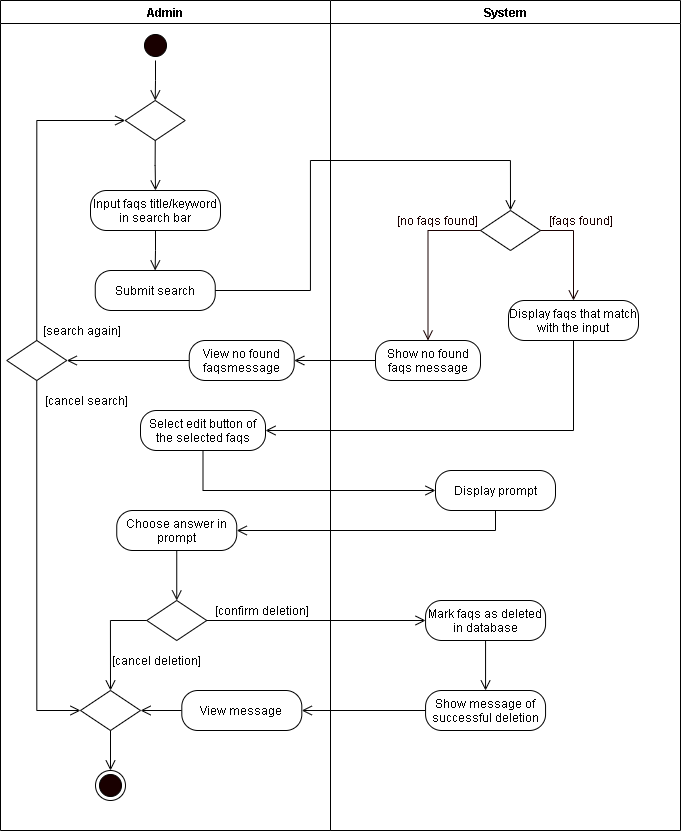

The diagram above was exported from draw.io. Its source (the exported page's mxGraphModel, read from the mxfile embedded in the PNG):
<mxGraphModel dx="1089" dy="736" grid="1" gridSize="10" guides="1" tooltips="1" connect="1" arrows="1" fold="1" page="1" pageScale="1" pageWidth="850" pageHeight="1100" math="0" shadow="0">
  <root>
    <mxCell id="6r-le4hsqH3VMeJmFm6L-0" />
    <mxCell id="6r-le4hsqH3VMeJmFm6L-1" parent="6r-le4hsqH3VMeJmFm6L-0" />
    <mxCell id="eG_jbJbj4aMPaNY3ufeD-0" value="Admin" style="swimlane;startSize=23;" parent="6r-le4hsqH3VMeJmFm6L-1" vertex="1">
      <mxGeometry x="50" y="20" width="330" height="830" as="geometry" />
    </mxCell>
    <mxCell id="eG_jbJbj4aMPaNY3ufeD-2" value="" style="ellipse;html=1;shape=startState;fillColor=#190000;" parent="eG_jbJbj4aMPaNY3ufeD-0" vertex="1">
      <mxGeometry x="140" y="30" width="30" height="30" as="geometry" />
    </mxCell>
    <mxCell id="eG_jbJbj4aMPaNY3ufeD-4" value="" style="rhombus;whiteSpace=wrap;html=1;" parent="eG_jbJbj4aMPaNY3ufeD-0" vertex="1">
      <mxGeometry x="146.25" y="600" width="60" height="40" as="geometry" />
    </mxCell>
    <mxCell id="eG_jbJbj4aMPaNY3ufeD-5" value="[confirm deletion]" style="text;html=1;align=center;verticalAlign=middle;resizable=0;points=[];autosize=1;strokeColor=none;" parent="eG_jbJbj4aMPaNY3ufeD-0" vertex="1">
      <mxGeometry x="206.25" y="600" width="110" height="20" as="geometry" />
    </mxCell>
    <mxCell id="eG_jbJbj4aMPaNY3ufeD-6" value="[cancel deletion]" style="text;html=1;align=center;verticalAlign=middle;resizable=0;points=[];autosize=1;strokeColor=none;" parent="eG_jbJbj4aMPaNY3ufeD-0" vertex="1">
      <mxGeometry x="106.25" y="650" width="100" height="20" as="geometry" />
    </mxCell>
    <mxCell id="eG_jbJbj4aMPaNY3ufeD-7" value="" style="ellipse;html=1;shape=endState;fillColor=#190000;" parent="eG_jbJbj4aMPaNY3ufeD-0" vertex="1">
      <mxGeometry x="95" y="770" width="30" height="30" as="geometry" />
    </mxCell>
    <mxCell id="6WWHCJwVDH_3qP2J_9y--2" style="edgeStyle=orthogonalEdgeStyle;rounded=0;orthogonalLoop=1;jettySize=auto;html=1;exitX=0.5;exitY=1;exitDx=0;exitDy=0;entryX=0.5;entryY=0;entryDx=0;entryDy=0;endArrow=open;endFill=0;endSize=8;" parent="eG_jbJbj4aMPaNY3ufeD-0" source="CSWYpLF88IumwlWwlbMN-0" target="eG_jbJbj4aMPaNY3ufeD-7" edge="1">
      <mxGeometry relative="1" as="geometry" />
    </mxCell>
    <mxCell id="CSWYpLF88IumwlWwlbMN-0" value="" style="rhombus;whiteSpace=wrap;html=1;" parent="eG_jbJbj4aMPaNY3ufeD-0" vertex="1">
      <mxGeometry x="80" y="690" width="60" height="40" as="geometry" />
    </mxCell>
    <mxCell id="CSWYpLF88IumwlWwlbMN-2" style="edgeStyle=orthogonalEdgeStyle;rounded=0;orthogonalLoop=1;jettySize=auto;html=1;exitX=0;exitY=0.5;exitDx=0;exitDy=0;endArrow=open;endFill=0;endSize=8;entryX=0.5;entryY=0;entryDx=0;entryDy=0;" parent="eG_jbJbj4aMPaNY3ufeD-0" source="eG_jbJbj4aMPaNY3ufeD-4" target="CSWYpLF88IumwlWwlbMN-0" edge="1">
      <mxGeometry relative="1" as="geometry">
        <mxPoint x="110.04999999999995" y="700" as="targetPoint" />
      </mxGeometry>
    </mxCell>
    <mxCell id="6WWHCJwVDH_3qP2J_9y--0" style="edgeStyle=orthogonalEdgeStyle;rounded=0;orthogonalLoop=1;jettySize=auto;html=1;exitX=0;exitY=0.5;exitDx=0;exitDy=0;endArrow=open;endFill=0;endSize=8;" parent="eG_jbJbj4aMPaNY3ufeD-0" source="CSWYpLF88IumwlWwlbMN-1" edge="1">
      <mxGeometry relative="1" as="geometry">
        <mxPoint x="140.04999999999995" y="710" as="targetPoint" />
      </mxGeometry>
    </mxCell>
    <mxCell id="CSWYpLF88IumwlWwlbMN-1" value="View message" style="rounded=1;whiteSpace=wrap;html=1;arcSize=40;" parent="eG_jbJbj4aMPaNY3ufeD-0" vertex="1">
      <mxGeometry x="181.29999999999995" y="690" width="120" height="40" as="geometry" />
    </mxCell>
    <mxCell id="PPxAMGjVJANjA3D7QYve-2" style="edgeStyle=orthogonalEdgeStyle;rounded=0;orthogonalLoop=1;jettySize=auto;html=1;exitX=0.5;exitY=1;exitDx=0;exitDy=0;entryX=0.5;entryY=0;entryDx=0;entryDy=0;endArrow=open;endFill=0;endSize=8;" parent="eG_jbJbj4aMPaNY3ufeD-0" source="PPxAMGjVJANjA3D7QYve-0" target="eG_jbJbj4aMPaNY3ufeD-4" edge="1">
      <mxGeometry relative="1" as="geometry" />
    </mxCell>
    <mxCell id="PPxAMGjVJANjA3D7QYve-0" value="Choose answer in prompt" style="rounded=1;whiteSpace=wrap;html=1;arcSize=40;" parent="eG_jbJbj4aMPaNY3ufeD-0" vertex="1">
      <mxGeometry x="116.25" y="510" width="120" height="40" as="geometry" />
    </mxCell>
    <mxCell id="eG_jbJbj4aMPaNY3ufeD-9" value="System" style="swimlane;" parent="6r-le4hsqH3VMeJmFm6L-1" vertex="1">
      <mxGeometry x="380" y="20" width="350" height="830" as="geometry" />
    </mxCell>
    <mxCell id="nz2fbZW-rETgC5Bl2fQg-7" value="Show no found faqs message" style="rounded=1;whiteSpace=wrap;html=1;arcSize=40;" vertex="1" parent="eG_jbJbj4aMPaNY3ufeD-9">
      <mxGeometry x="45" y="340" width="105" height="40" as="geometry" />
    </mxCell>
    <mxCell id="nz2fbZW-rETgC5Bl2fQg-8" value="" style="rhombus;whiteSpace=wrap;html=1;" vertex="1" parent="eG_jbJbj4aMPaNY3ufeD-9">
      <mxGeometry x="150" y="210" width="60" height="40" as="geometry" />
    </mxCell>
    <mxCell id="nz2fbZW-rETgC5Bl2fQg-9" value="&lt;font color=&quot;#190000&quot;&gt;[faqs found]&lt;/font&gt;" style="text;html=1;align=center;verticalAlign=middle;resizable=0;points=[];autosize=1;strokeColor=none;fontColor=#FFFFFF;" vertex="1" parent="eG_jbJbj4aMPaNY3ufeD-9">
      <mxGeometry x="210" y="210" width="80" height="20" as="geometry" />
    </mxCell>
    <mxCell id="nz2fbZW-rETgC5Bl2fQg-10" value="&lt;font color=&quot;#190000&quot;&gt;[no faqs found]&lt;/font&gt;" style="text;html=1;align=center;verticalAlign=middle;resizable=0;points=[];autosize=1;strokeColor=none;fontColor=#FFFFFF;" vertex="1" parent="eG_jbJbj4aMPaNY3ufeD-9">
      <mxGeometry x="57.5" y="210" width="100" height="20" as="geometry" />
    </mxCell>
    <mxCell id="nz2fbZW-rETgC5Bl2fQg-11" style="edgeStyle=orthogonalEdgeStyle;rounded=0;orthogonalLoop=1;jettySize=auto;html=1;exitX=0;exitY=0.5;exitDx=0;exitDy=0;fontColor=#FFFFFF;endArrow=open;endFill=0;endSize=8;strokeColor=#190000;entryX=0.5;entryY=0;entryDx=0;entryDy=0;" edge="1" parent="eG_jbJbj4aMPaNY3ufeD-9" source="nz2fbZW-rETgC5Bl2fQg-8" target="nz2fbZW-rETgC5Bl2fQg-7">
      <mxGeometry relative="1" as="geometry">
        <mxPoint x="-1003.5" y="-170" as="targetPoint" />
      </mxGeometry>
    </mxCell>
    <mxCell id="nz2fbZW-rETgC5Bl2fQg-12" value="Display faqs that match with the input" style="rounded=1;whiteSpace=wrap;html=1;arcSize=40;" vertex="1" parent="eG_jbJbj4aMPaNY3ufeD-9">
      <mxGeometry x="178.01" y="300" width="130" height="40" as="geometry" />
    </mxCell>
    <mxCell id="nz2fbZW-rETgC5Bl2fQg-13" style="edgeStyle=orthogonalEdgeStyle;rounded=0;orthogonalLoop=1;jettySize=auto;html=1;exitX=1;exitY=0.5;exitDx=0;exitDy=0;fontColor=#FFFFFF;endArrow=open;endFill=0;endSize=8;strokeColor=#190000;entryX=0.5;entryY=0;entryDx=0;entryDy=0;" edge="1" parent="eG_jbJbj4aMPaNY3ufeD-9" source="nz2fbZW-rETgC5Bl2fQg-8" target="nz2fbZW-rETgC5Bl2fQg-12">
      <mxGeometry relative="1" as="geometry">
        <mxPoint x="-843.5" y="-170" as="targetPoint" />
      </mxGeometry>
    </mxCell>
    <mxCell id="eG_jbJbj4aMPaNY3ufeD-10" value="Display prompt" style="rounded=1;whiteSpace=wrap;html=1;arcSize=40;" parent="eG_jbJbj4aMPaNY3ufeD-9" vertex="1">
      <mxGeometry x="105" y="470" width="120" height="40" as="geometry" />
    </mxCell>
    <mxCell id="eG_jbJbj4aMPaNY3ufeD-11" value="Mark faqs as deleted in database" style="rounded=1;whiteSpace=wrap;html=1;arcSize=40;" parent="eG_jbJbj4aMPaNY3ufeD-9" vertex="1">
      <mxGeometry x="95.04999999999995" y="600" width="120" height="40" as="geometry" />
    </mxCell>
    <mxCell id="eG_jbJbj4aMPaNY3ufeD-12" value="Show message of successful deletion" style="rounded=1;whiteSpace=wrap;html=1;arcSize=40;" parent="eG_jbJbj4aMPaNY3ufeD-9" vertex="1">
      <mxGeometry x="95.04999999999995" y="690" width="120" height="40" as="geometry" />
    </mxCell>
    <mxCell id="eG_jbJbj4aMPaNY3ufeD-17" style="edgeStyle=orthogonalEdgeStyle;rounded=0;orthogonalLoop=1;jettySize=auto;html=1;exitX=0.5;exitY=1;exitDx=0;exitDy=0;endArrow=open;endFill=0;endSize=8;" parent="eG_jbJbj4aMPaNY3ufeD-9" source="eG_jbJbj4aMPaNY3ufeD-11" edge="1">
      <mxGeometry relative="1" as="geometry">
        <mxPoint x="155.04999999999995" y="690" as="targetPoint" />
      </mxGeometry>
    </mxCell>
    <mxCell id="nz2fbZW-rETgC5Bl2fQg-0" value="Select edit button of the selected faqs" style="rounded=1;whiteSpace=wrap;html=1;arcSize=40;" vertex="1" parent="6r-le4hsqH3VMeJmFm6L-1">
      <mxGeometry x="190" y="430" width="125" height="40" as="geometry" />
    </mxCell>
    <mxCell id="nz2fbZW-rETgC5Bl2fQg-1" value="Submit search" style="rounded=1;whiteSpace=wrap;html=1;arcSize=40;" vertex="1" parent="6r-le4hsqH3VMeJmFm6L-1">
      <mxGeometry x="144.74" y="290" width="120" height="40" as="geometry" />
    </mxCell>
    <mxCell id="nz2fbZW-rETgC5Bl2fQg-2" value="[search again]" style="text;html=1;align=center;verticalAlign=middle;resizable=0;points=[];autosize=1;strokeColor=none;rotation=0;" vertex="1" parent="6r-le4hsqH3VMeJmFm6L-1">
      <mxGeometry x="86.18" y="340" width="90" height="20" as="geometry" />
    </mxCell>
    <mxCell id="nz2fbZW-rETgC5Bl2fQg-3" value="[cancel search]" style="text;html=1;align=center;verticalAlign=middle;resizable=0;points=[];autosize=1;strokeColor=none;rotation=0;" vertex="1" parent="6r-le4hsqH3VMeJmFm6L-1">
      <mxGeometry x="86.18" y="410" width="100" height="20" as="geometry" />
    </mxCell>
    <mxCell id="nz2fbZW-rETgC5Bl2fQg-4" value="View no found faqsmessage" style="rounded=1;whiteSpace=wrap;html=1;arcSize=40;" vertex="1" parent="6r-le4hsqH3VMeJmFm6L-1">
      <mxGeometry x="238.75" y="360" width="105" height="40" as="geometry" />
    </mxCell>
    <mxCell id="-9Sgm5OGp7_Wlrgz0-J9-0" style="edgeStyle=orthogonalEdgeStyle;rounded=0;orthogonalLoop=1;jettySize=auto;html=1;exitX=0.5;exitY=1;exitDx=0;exitDy=0;entryX=0;entryY=0.5;entryDx=0;entryDy=0;endArrow=open;endFill=0;endSize=8;" edge="1" parent="6r-le4hsqH3VMeJmFm6L-1" source="nz2fbZW-rETgC5Bl2fQg-5" target="CSWYpLF88IumwlWwlbMN-0">
      <mxGeometry relative="1" as="geometry" />
    </mxCell>
    <mxCell id="nz2fbZW-rETgC5Bl2fQg-5" value="" style="rhombus;whiteSpace=wrap;html=1;" vertex="1" parent="6r-le4hsqH3VMeJmFm6L-1">
      <mxGeometry x="56.25" y="360" width="60" height="40" as="geometry" />
    </mxCell>
    <mxCell id="nz2fbZW-rETgC5Bl2fQg-6" style="edgeStyle=orthogonalEdgeStyle;rounded=0;orthogonalLoop=1;jettySize=auto;html=1;exitX=0;exitY=0.5;exitDx=0;exitDy=0;entryX=1;entryY=0.5;entryDx=0;entryDy=0;endArrow=open;endFill=0;endSize=8;" edge="1" parent="6r-le4hsqH3VMeJmFm6L-1" source="nz2fbZW-rETgC5Bl2fQg-4" target="nz2fbZW-rETgC5Bl2fQg-5">
      <mxGeometry relative="1" as="geometry" />
    </mxCell>
    <mxCell id="nz2fbZW-rETgC5Bl2fQg-14" style="edgeStyle=orthogonalEdgeStyle;rounded=0;orthogonalLoop=1;jettySize=auto;html=1;exitX=0.5;exitY=1;exitDx=0;exitDy=0;endArrow=open;endFill=0;endSize=8;" edge="1" parent="6r-le4hsqH3VMeJmFm6L-1" source="nz2fbZW-rETgC5Bl2fQg-15" target="nz2fbZW-rETgC5Bl2fQg-1">
      <mxGeometry relative="1" as="geometry" />
    </mxCell>
    <mxCell id="nz2fbZW-rETgC5Bl2fQg-15" value="Input faqs title/keyword in search bar" style="rounded=1;whiteSpace=wrap;html=1;arcSize=40;" vertex="1" parent="6r-le4hsqH3VMeJmFm6L-1">
      <mxGeometry x="140" y="210" width="130" height="40" as="geometry" />
    </mxCell>
    <mxCell id="nz2fbZW-rETgC5Bl2fQg-16" style="edgeStyle=orthogonalEdgeStyle;rounded=0;orthogonalLoop=1;jettySize=auto;html=1;exitX=0.5;exitY=1;exitDx=0;exitDy=0;entryX=0.5;entryY=0;entryDx=0;entryDy=0;endArrow=open;endFill=0;endSize=8;" edge="1" parent="6r-le4hsqH3VMeJmFm6L-1" source="nz2fbZW-rETgC5Bl2fQg-17" target="nz2fbZW-rETgC5Bl2fQg-15">
      <mxGeometry relative="1" as="geometry">
        <mxPoint x="-205.26" y="-195" as="targetPoint" />
      </mxGeometry>
    </mxCell>
    <mxCell id="nz2fbZW-rETgC5Bl2fQg-17" value="" style="rhombus;whiteSpace=wrap;html=1;" vertex="1" parent="6r-le4hsqH3VMeJmFm6L-1">
      <mxGeometry x="174.74" y="120" width="60" height="40" as="geometry" />
    </mxCell>
    <mxCell id="nz2fbZW-rETgC5Bl2fQg-19" style="edgeStyle=orthogonalEdgeStyle;rounded=0;orthogonalLoop=1;jettySize=auto;html=1;exitX=0.5;exitY=0;exitDx=0;exitDy=0;entryX=0;entryY=0.5;entryDx=0;entryDy=0;endArrow=open;endFill=0;endSize=8;" edge="1" parent="6r-le4hsqH3VMeJmFm6L-1" source="nz2fbZW-rETgC5Bl2fQg-5" target="nz2fbZW-rETgC5Bl2fQg-17">
      <mxGeometry relative="1" as="geometry" />
    </mxCell>
    <mxCell id="nz2fbZW-rETgC5Bl2fQg-20" style="edgeStyle=orthogonalEdgeStyle;rounded=0;orthogonalLoop=1;jettySize=auto;html=1;exitX=0.5;exitY=1;exitDx=0;exitDy=0;entryX=1;entryY=0.5;entryDx=0;entryDy=0;endArrow=open;endFill=0;endSize=8;" edge="1" parent="6r-le4hsqH3VMeJmFm6L-1" source="nz2fbZW-rETgC5Bl2fQg-12" target="nz2fbZW-rETgC5Bl2fQg-0">
      <mxGeometry relative="1" as="geometry" />
    </mxCell>
    <mxCell id="nz2fbZW-rETgC5Bl2fQg-21" style="edgeStyle=orthogonalEdgeStyle;rounded=0;orthogonalLoop=1;jettySize=auto;html=1;exitX=1;exitY=0.5;exitDx=0;exitDy=0;endArrow=open;endFill=0;endSize=8;entryX=0.5;entryY=0;entryDx=0;entryDy=0;" edge="1" parent="6r-le4hsqH3VMeJmFm6L-1" source="nz2fbZW-rETgC5Bl2fQg-1" target="nz2fbZW-rETgC5Bl2fQg-8">
      <mxGeometry relative="1" as="geometry">
        <mxPoint x="380" y="270" as="targetPoint" />
        <Array as="points">
          <mxPoint x="360" y="310" />
          <mxPoint x="360" y="180" />
          <mxPoint x="560" y="180" />
        </Array>
      </mxGeometry>
    </mxCell>
    <mxCell id="nz2fbZW-rETgC5Bl2fQg-22" style="edgeStyle=orthogonalEdgeStyle;rounded=0;orthogonalLoop=1;jettySize=auto;html=1;exitX=0;exitY=0.5;exitDx=0;exitDy=0;entryX=1;entryY=0.5;entryDx=0;entryDy=0;endArrow=open;endFill=0;endSize=8;" edge="1" parent="6r-le4hsqH3VMeJmFm6L-1" source="nz2fbZW-rETgC5Bl2fQg-7" target="nz2fbZW-rETgC5Bl2fQg-4">
      <mxGeometry relative="1" as="geometry" />
    </mxCell>
    <mxCell id="nz2fbZW-rETgC5Bl2fQg-23" style="edgeStyle=orthogonalEdgeStyle;rounded=0;orthogonalLoop=1;jettySize=auto;html=1;exitX=0.5;exitY=1;exitDx=0;exitDy=0;entryX=0;entryY=0.5;entryDx=0;entryDy=0;endArrow=open;endFill=0;endSize=8;" edge="1" parent="6r-le4hsqH3VMeJmFm6L-1" source="nz2fbZW-rETgC5Bl2fQg-0" target="eG_jbJbj4aMPaNY3ufeD-10">
      <mxGeometry relative="1" as="geometry">
        <mxPoint x="252.5" y="450" as="sourcePoint" />
        <mxPoint x="505" y="490" as="targetPoint" />
      </mxGeometry>
    </mxCell>
    <mxCell id="eG_jbJbj4aMPaNY3ufeD-1" style="edgeStyle=orthogonalEdgeStyle;rounded=0;orthogonalLoop=1;jettySize=auto;html=1;exitX=0.5;exitY=1;exitDx=0;exitDy=0;entryX=0.5;entryY=0;entryDx=0;entryDy=0;endArrow=open;endFill=0;endSize=8;" parent="6r-le4hsqH3VMeJmFm6L-1" source="eG_jbJbj4aMPaNY3ufeD-2" edge="1" target="nz2fbZW-rETgC5Bl2fQg-17">
      <mxGeometry relative="1" as="geometry">
        <mxPoint x="186.25" y="130" as="targetPoint" />
      </mxGeometry>
    </mxCell>
    <mxCell id="eG_jbJbj4aMPaNY3ufeD-16" style="edgeStyle=orthogonalEdgeStyle;rounded=0;orthogonalLoop=1;jettySize=auto;html=1;exitX=1;exitY=0.5;exitDx=0;exitDy=0;endArrow=open;endFill=0;endSize=8;entryX=0;entryY=0.5;entryDx=0;entryDy=0;" parent="6r-le4hsqH3VMeJmFm6L-1" source="eG_jbJbj4aMPaNY3ufeD-4" target="eG_jbJbj4aMPaNY3ufeD-11" edge="1">
      <mxGeometry relative="1" as="geometry">
        <mxPoint x="320.04999999999995" y="670" as="targetPoint" />
      </mxGeometry>
    </mxCell>
    <mxCell id="6WWHCJwVDH_3qP2J_9y--1" style="edgeStyle=orthogonalEdgeStyle;rounded=0;orthogonalLoop=1;jettySize=auto;html=1;exitX=0;exitY=0.5;exitDx=0;exitDy=0;entryX=1;entryY=0.5;entryDx=0;entryDy=0;endArrow=open;endFill=0;endSize=8;" parent="6r-le4hsqH3VMeJmFm6L-1" source="eG_jbJbj4aMPaNY3ufeD-12" target="CSWYpLF88IumwlWwlbMN-1" edge="1">
      <mxGeometry relative="1" as="geometry" />
    </mxCell>
    <mxCell id="PPxAMGjVJANjA3D7QYve-1" style="edgeStyle=orthogonalEdgeStyle;rounded=0;orthogonalLoop=1;jettySize=auto;html=1;exitX=0.5;exitY=1;exitDx=0;exitDy=0;entryX=1;entryY=0.5;entryDx=0;entryDy=0;endArrow=open;endFill=0;endSize=8;" parent="6r-le4hsqH3VMeJmFm6L-1" source="eG_jbJbj4aMPaNY3ufeD-10" target="PPxAMGjVJANjA3D7QYve-0" edge="1">
      <mxGeometry relative="1" as="geometry" />
    </mxCell>
  </root>
</mxGraphModel>